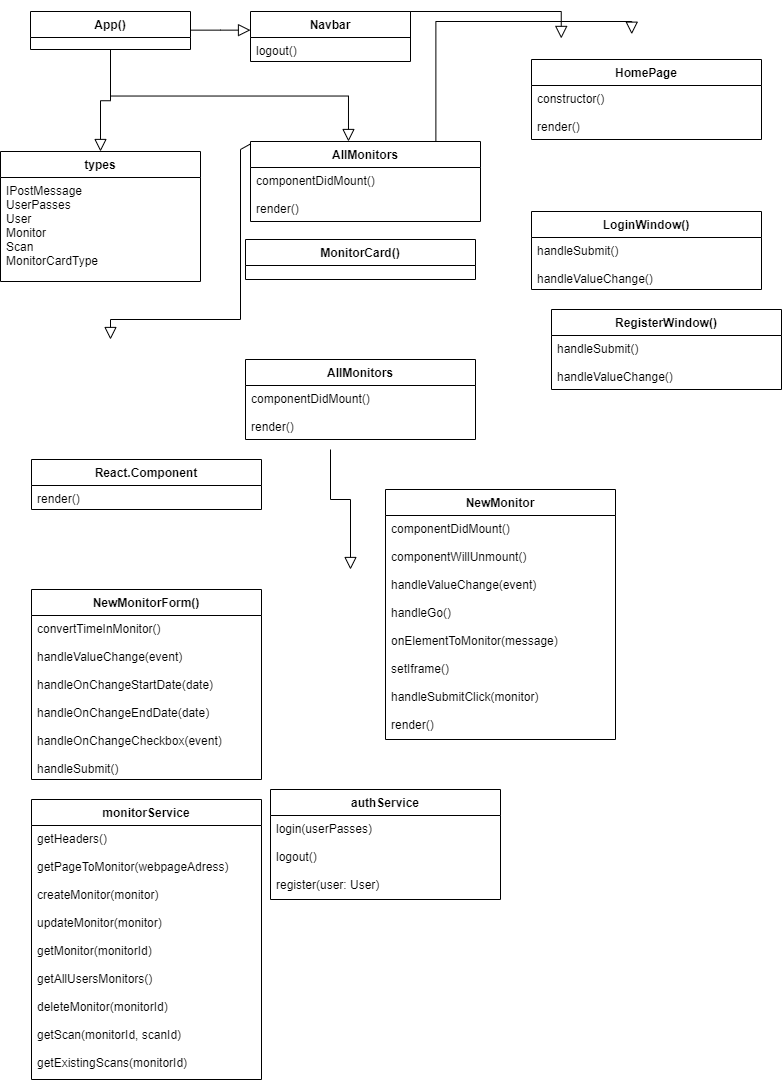

The diagram above was exported from draw.io. Its source (the exported page's mxGraphModel, read from the mxfile embedded in the PNG):
<mxGraphModel dx="1021" dy="567" grid="1" gridSize="10" guides="1" tooltips="1" connect="1" arrows="1" fold="1" page="1" pageScale="1" pageWidth="827" pageHeight="1169" math="0" shadow="0" extFonts="Permanent Marker^https://fonts.googleapis.com/css?family=Permanent+Marker">
  <root>
    <mxCell id="WIyWlLk6GJQsqaUBKTNV-0" />
    <mxCell id="WIyWlLk6GJQsqaUBKTNV-1" parent="WIyWlLk6GJQsqaUBKTNV-0" />
    <mxCell id="zkfFHV4jXpPFQw0GAbJ--0" value="Navbar" style="swimlane;fontStyle=1;align=center;verticalAlign=top;childLayout=stackLayout;horizontal=1;startSize=26;horizontalStack=0;resizeParent=1;resizeLast=0;collapsible=1;marginBottom=0;rounded=0;shadow=0;strokeWidth=1;" parent="WIyWlLk6GJQsqaUBKTNV-1" vertex="1">
      <mxGeometry x="279" y="32" width="160" height="50" as="geometry">
        <mxRectangle x="230" y="140" width="160" height="26" as="alternateBounds" />
      </mxGeometry>
    </mxCell>
    <mxCell id="zkfFHV4jXpPFQw0GAbJ--1" value="logout()&#10;&#10;" style="text;align=left;verticalAlign=top;spacingLeft=4;spacingRight=4;overflow=hidden;rotatable=0;points=[[0,0.5],[1,0.5]];portConstraint=eastwest;" parent="zkfFHV4jXpPFQw0GAbJ--0" vertex="1">
      <mxGeometry y="26" width="160" height="24" as="geometry" />
    </mxCell>
    <mxCell id="zkfFHV4jXpPFQw0GAbJ--6" value="AllMonitors" style="swimlane;fontStyle=1;align=center;verticalAlign=top;childLayout=stackLayout;horizontal=1;startSize=26;horizontalStack=0;resizeParent=1;resizeLast=0;collapsible=1;marginBottom=0;rounded=0;shadow=0;strokeWidth=1;" parent="WIyWlLk6GJQsqaUBKTNV-1" vertex="1">
      <mxGeometry x="279" y="162" width="230" height="80" as="geometry">
        <mxRectangle x="130" y="380" width="160" height="26" as="alternateBounds" />
      </mxGeometry>
    </mxCell>
    <mxCell id="2m-0pPYVZfKJGLCBlok0-41" value="componentDidMount()&#10;&#10;render()&#10;" style="text;align=left;verticalAlign=top;spacingLeft=4;spacingRight=4;overflow=hidden;rotatable=0;points=[[0,0.5],[1,0.5]];portConstraint=eastwest;" parent="zkfFHV4jXpPFQw0GAbJ--6" vertex="1">
      <mxGeometry y="26" width="230" height="54" as="geometry" />
    </mxCell>
    <mxCell id="zkfFHV4jXpPFQw0GAbJ--12" value="" style="endArrow=block;endSize=10;endFill=0;shadow=0;strokeWidth=1;rounded=0;edgeStyle=elbowEdgeStyle;elbow=vertical;exitX=0.5;exitY=1;exitDx=0;exitDy=0;entryX=0.426;entryY=0;entryDx=0;entryDy=0;entryPerimeter=0;" parent="WIyWlLk6GJQsqaUBKTNV-1" source="zkfFHV4jXpPFQw0GAbJ--13" target="zkfFHV4jXpPFQw0GAbJ--6" edge="1">
      <mxGeometry width="160" relative="1" as="geometry">
        <mxPoint x="219" y="225" as="sourcePoint" />
        <mxPoint x="219" y="225" as="targetPoint" />
      </mxGeometry>
    </mxCell>
    <mxCell id="zkfFHV4jXpPFQw0GAbJ--13" value="App()" style="swimlane;fontStyle=1;align=center;verticalAlign=top;childLayout=stackLayout;horizontal=1;startSize=26;horizontalStack=0;resizeParent=1;resizeLast=0;collapsible=1;marginBottom=0;rounded=0;shadow=0;strokeWidth=1;" parent="WIyWlLk6GJQsqaUBKTNV-1" vertex="1">
      <mxGeometry x="59" y="32" width="160" height="38" as="geometry">
        <mxRectangle x="340" y="380" width="170" height="26" as="alternateBounds" />
      </mxGeometry>
    </mxCell>
    <mxCell id="zkfFHV4jXpPFQw0GAbJ--16" value="" style="endArrow=block;endSize=10;endFill=0;shadow=0;strokeWidth=1;rounded=0;edgeStyle=elbowEdgeStyle;elbow=vertical;" parent="WIyWlLk6GJQsqaUBKTNV-1" source="zkfFHV4jXpPFQw0GAbJ--13" target="zkfFHV4jXpPFQw0GAbJ--0" edge="1">
      <mxGeometry width="160" relative="1" as="geometry">
        <mxPoint x="229" y="395" as="sourcePoint" />
        <mxPoint x="329" y="293" as="targetPoint" />
      </mxGeometry>
    </mxCell>
    <mxCell id="2m-0pPYVZfKJGLCBlok0-36" value="types" style="swimlane;fontStyle=1;align=center;verticalAlign=top;childLayout=stackLayout;horizontal=1;startSize=26;horizontalStack=0;resizeParent=1;resizeParentMax=0;resizeLast=0;collapsible=1;marginBottom=0;" parent="WIyWlLk6GJQsqaUBKTNV-1" vertex="1">
      <mxGeometry x="29" y="172" width="200" height="130" as="geometry" />
    </mxCell>
    <mxCell id="2m-0pPYVZfKJGLCBlok0-38" value="IPostMessage&#10;UserPasses&#10;User&#10;Monitor&#10;Scan&#10;MonitorCardType&#10;" style="text;strokeColor=none;fillColor=none;align=left;verticalAlign=top;spacingLeft=4;spacingRight=4;overflow=hidden;rotatable=0;points=[[0,0.5],[1,0.5]];portConstraint=eastwest;" parent="2m-0pPYVZfKJGLCBlok0-36" vertex="1">
      <mxGeometry y="26" width="200" height="104" as="geometry" />
    </mxCell>
    <mxCell id="2m-0pPYVZfKJGLCBlok0-42" value="" style="endArrow=block;endSize=10;endFill=0;shadow=0;strokeWidth=1;rounded=0;edgeStyle=elbowEdgeStyle;elbow=vertical;exitX=0.5;exitY=1;exitDx=0;exitDy=0;" parent="WIyWlLk6GJQsqaUBKTNV-1" source="zkfFHV4jXpPFQw0GAbJ--13" target="2m-0pPYVZfKJGLCBlok0-36" edge="1">
      <mxGeometry width="160" relative="1" as="geometry">
        <mxPoint x="109" y="122" as="sourcePoint" />
        <mxPoint x="139" y="169" as="targetPoint" />
      </mxGeometry>
    </mxCell>
    <mxCell id="2m-0pPYVZfKJGLCBlok0-46" value="" style="endArrow=block;endSize=10;endFill=0;shadow=0;strokeWidth=1;rounded=0;edgeStyle=elbowEdgeStyle;elbow=vertical;entryX=0.445;entryY=-0.007;entryDx=0;entryDy=0;entryPerimeter=0;exitX=0.806;exitY=-0.003;exitDx=0;exitDy=0;exitPerimeter=0;" parent="WIyWlLk6GJQsqaUBKTNV-1" source="zkfFHV4jXpPFQw0GAbJ--6" edge="1">
      <mxGeometry width="160" relative="1" as="geometry">
        <mxPoint x="469" y="102" as="sourcePoint" />
        <mxPoint x="660.25" y="54.724000000000046" as="targetPoint" />
        <Array as="points">
          <mxPoint x="559" y="42" />
          <mxPoint x="519" y="32" />
        </Array>
      </mxGeometry>
    </mxCell>
    <mxCell id="2m-0pPYVZfKJGLCBlok0-50" value="" style="endArrow=block;endSize=10;endFill=0;shadow=0;strokeWidth=1;rounded=0;edgeStyle=elbowEdgeStyle;elbow=vertical;entryX=0.163;entryY=0.002;entryDx=0;entryDy=0;entryPerimeter=0;" parent="WIyWlLk6GJQsqaUBKTNV-1" edge="1">
      <mxGeometry width="160" relative="1" as="geometry">
        <mxPoint x="439" y="71.40882352941182" as="sourcePoint" />
        <mxPoint x="589.75" y="58.936000000000035" as="targetPoint" />
        <Array as="points">
          <mxPoint x="499" y="32" />
        </Array>
      </mxGeometry>
    </mxCell>
    <mxCell id="2m-0pPYVZfKJGLCBlok0-51" value="" style="endArrow=block;endSize=10;endFill=0;shadow=0;strokeWidth=1;rounded=0;edgeStyle=elbowEdgeStyle;elbow=vertical;entryX=0.5;entryY=0;entryDx=0;entryDy=0;" parent="WIyWlLk6GJQsqaUBKTNV-1" edge="1">
      <mxGeometry width="160" relative="1" as="geometry">
        <mxPoint x="269" y="170" as="sourcePoint" />
        <mxPoint x="139" y="360" as="targetPoint" />
        <Array as="points">
          <mxPoint x="179" y="340" />
        </Array>
      </mxGeometry>
    </mxCell>
    <mxCell id="2m-0pPYVZfKJGLCBlok0-52" value="" style="endArrow=block;endSize=10;endFill=0;shadow=0;strokeWidth=1;rounded=0;edgeStyle=elbowEdgeStyle;elbow=vertical;" parent="WIyWlLk6GJQsqaUBKTNV-1" edge="1">
      <mxGeometry width="160" relative="1" as="geometry">
        <mxPoint x="359" y="470" as="sourcePoint" />
        <mxPoint x="379" y="590" as="targetPoint" />
        <Array as="points">
          <mxPoint x="349" y="520" />
        </Array>
      </mxGeometry>
    </mxCell>
    <mxCell id="2m-0pPYVZfKJGLCBlok0-54" value="" style="endArrow=none;html=1;entryX=0.001;entryY=0.029;entryDx=0;entryDy=0;entryPerimeter=0;" parent="WIyWlLk6GJQsqaUBKTNV-1" target="zkfFHV4jXpPFQw0GAbJ--6" edge="1">
      <mxGeometry width="50" height="50" relative="1" as="geometry">
        <mxPoint x="269" y="170" as="sourcePoint" />
        <mxPoint x="309" y="160" as="targetPoint" />
      </mxGeometry>
    </mxCell>
    <mxCell id="SxMGiDleviYeglkC45AK-0" value="MonitorCard()" style="swimlane;fontStyle=1;align=center;verticalAlign=top;childLayout=stackLayout;horizontal=1;startSize=26;horizontalStack=0;resizeParent=1;resizeLast=0;collapsible=1;marginBottom=0;rounded=0;shadow=0;strokeWidth=1;" vertex="1" parent="WIyWlLk6GJQsqaUBKTNV-1">
      <mxGeometry x="274" y="260" width="230" height="40" as="geometry">
        <mxRectangle x="130" y="380" width="160" height="26" as="alternateBounds" />
      </mxGeometry>
    </mxCell>
    <mxCell id="SxMGiDleviYeglkC45AK-2" value="HomePage" style="swimlane;fontStyle=1;align=center;verticalAlign=top;childLayout=stackLayout;horizontal=1;startSize=26;horizontalStack=0;resizeParent=1;resizeLast=0;collapsible=1;marginBottom=0;rounded=0;shadow=0;strokeWidth=1;" vertex="1" parent="WIyWlLk6GJQsqaUBKTNV-1">
      <mxGeometry x="560" y="80" width="230" height="80" as="geometry">
        <mxRectangle x="130" y="380" width="160" height="26" as="alternateBounds" />
      </mxGeometry>
    </mxCell>
    <mxCell id="SxMGiDleviYeglkC45AK-3" value="constructor()&#10;&#10;render()&#10;" style="text;align=left;verticalAlign=top;spacingLeft=4;spacingRight=4;overflow=hidden;rotatable=0;points=[[0,0.5],[1,0.5]];portConstraint=eastwest;" vertex="1" parent="SxMGiDleviYeglkC45AK-2">
      <mxGeometry y="26" width="230" height="54" as="geometry" />
    </mxCell>
    <mxCell id="SxMGiDleviYeglkC45AK-4" value="LoginWindow()" style="swimlane;fontStyle=1;align=center;verticalAlign=top;childLayout=stackLayout;horizontal=1;startSize=26;horizontalStack=0;resizeParent=1;resizeLast=0;collapsible=1;marginBottom=0;rounded=0;shadow=0;strokeWidth=1;" vertex="1" parent="WIyWlLk6GJQsqaUBKTNV-1">
      <mxGeometry x="560" y="232" width="230" height="78" as="geometry">
        <mxRectangle x="130" y="380" width="160" height="26" as="alternateBounds" />
      </mxGeometry>
    </mxCell>
    <mxCell id="SxMGiDleviYeglkC45AK-5" value="handleSubmit()&#10;&#10;handleValueChange()" style="text;align=left;verticalAlign=top;spacingLeft=4;spacingRight=4;overflow=hidden;rotatable=0;points=[[0,0.5],[1,0.5]];portConstraint=eastwest;" vertex="1" parent="SxMGiDleviYeglkC45AK-4">
      <mxGeometry y="26" width="230" height="44" as="geometry" />
    </mxCell>
    <mxCell id="SxMGiDleviYeglkC45AK-7" value="RegisterWindow()" style="swimlane;fontStyle=1;align=center;verticalAlign=top;childLayout=stackLayout;horizontal=1;startSize=26;horizontalStack=0;resizeParent=1;resizeLast=0;collapsible=1;marginBottom=0;rounded=0;shadow=0;strokeWidth=1;" vertex="1" parent="WIyWlLk6GJQsqaUBKTNV-1">
      <mxGeometry x="580" y="330" width="230" height="80" as="geometry">
        <mxRectangle x="130" y="380" width="160" height="26" as="alternateBounds" />
      </mxGeometry>
    </mxCell>
    <mxCell id="SxMGiDleviYeglkC45AK-8" value="handleSubmit()&#10;&#10;handleValueChange()" style="text;align=left;verticalAlign=top;spacingLeft=4;spacingRight=4;overflow=hidden;rotatable=0;points=[[0,0.5],[1,0.5]];portConstraint=eastwest;" vertex="1" parent="SxMGiDleviYeglkC45AK-7">
      <mxGeometry y="26" width="230" height="54" as="geometry" />
    </mxCell>
    <mxCell id="SxMGiDleviYeglkC45AK-9" value="AllMonitors" style="swimlane;fontStyle=1;align=center;verticalAlign=top;childLayout=stackLayout;horizontal=1;startSize=26;horizontalStack=0;resizeParent=1;resizeLast=0;collapsible=1;marginBottom=0;rounded=0;shadow=0;strokeWidth=1;" vertex="1" parent="WIyWlLk6GJQsqaUBKTNV-1">
      <mxGeometry x="274" y="380" width="230" height="80" as="geometry">
        <mxRectangle x="130" y="380" width="160" height="26" as="alternateBounds" />
      </mxGeometry>
    </mxCell>
    <mxCell id="SxMGiDleviYeglkC45AK-10" value="componentDidMount()&#10;&#10;render()&#10;" style="text;align=left;verticalAlign=top;spacingLeft=4;spacingRight=4;overflow=hidden;rotatable=0;points=[[0,0.5],[1,0.5]];portConstraint=eastwest;" vertex="1" parent="SxMGiDleviYeglkC45AK-9">
      <mxGeometry y="26" width="230" height="54" as="geometry" />
    </mxCell>
    <mxCell id="SxMGiDleviYeglkC45AK-11" value="React.Component" style="swimlane;fontStyle=1;align=center;verticalAlign=top;childLayout=stackLayout;horizontal=1;startSize=26;horizontalStack=0;resizeParent=1;resizeLast=0;collapsible=1;marginBottom=0;rounded=0;shadow=0;strokeWidth=1;" vertex="1" parent="WIyWlLk6GJQsqaUBKTNV-1">
      <mxGeometry x="60" y="480" width="230" height="50" as="geometry">
        <mxRectangle x="130" y="380" width="160" height="26" as="alternateBounds" />
      </mxGeometry>
    </mxCell>
    <mxCell id="SxMGiDleviYeglkC45AK-12" value="render()&#10;" style="text;align=left;verticalAlign=top;spacingLeft=4;spacingRight=4;overflow=hidden;rotatable=0;points=[[0,0.5],[1,0.5]];portConstraint=eastwest;" vertex="1" parent="SxMGiDleviYeglkC45AK-11">
      <mxGeometry y="26" width="230" height="24" as="geometry" />
    </mxCell>
    <mxCell id="SxMGiDleviYeglkC45AK-13" value="NewMonitor" style="swimlane;fontStyle=1;align=center;verticalAlign=top;childLayout=stackLayout;horizontal=1;startSize=26;horizontalStack=0;resizeParent=1;resizeLast=0;collapsible=1;marginBottom=0;rounded=0;shadow=0;strokeWidth=1;" vertex="1" parent="WIyWlLk6GJQsqaUBKTNV-1">
      <mxGeometry x="414" y="510" width="230" height="250" as="geometry">
        <mxRectangle x="130" y="380" width="160" height="26" as="alternateBounds" />
      </mxGeometry>
    </mxCell>
    <mxCell id="SxMGiDleviYeglkC45AK-14" value="componentDidMount()&#10;&#10;componentWillUnmount()&#10;&#10;handleValueChange(event)&#10;&#10;handleGo()&#10;&#10;onElementToMonitor(message)&#10;&#10;setIframe()&#10;&#10;handleSubmitClick(monitor)&#10;&#10;render()&#10;" style="text;align=left;verticalAlign=top;spacingLeft=4;spacingRight=4;overflow=hidden;rotatable=0;points=[[0,0.5],[1,0.5]];portConstraint=eastwest;" vertex="1" parent="SxMGiDleviYeglkC45AK-13">
      <mxGeometry y="26" width="230" height="224" as="geometry" />
    </mxCell>
    <mxCell id="SxMGiDleviYeglkC45AK-18" value="NewMonitorForm()" style="swimlane;fontStyle=1;align=center;verticalAlign=top;childLayout=stackLayout;horizontal=1;startSize=26;horizontalStack=0;resizeParent=1;resizeLast=0;collapsible=1;marginBottom=0;rounded=0;shadow=0;strokeWidth=1;" vertex="1" parent="WIyWlLk6GJQsqaUBKTNV-1">
      <mxGeometry x="60" y="610" width="230" height="190" as="geometry">
        <mxRectangle x="130" y="380" width="160" height="26" as="alternateBounds" />
      </mxGeometry>
    </mxCell>
    <mxCell id="SxMGiDleviYeglkC45AK-19" value="convertTimeInMonitor()&#10;&#10;handleValueChange(event)&#10;&#10;handleOnChangeStartDate(date)&#10;&#10;handleOnChangeEndDate(date)&#10;&#10;handleOnChangeCheckbox(event)&#10;&#10;handleSubmit()" style="text;align=left;verticalAlign=top;spacingLeft=4;spacingRight=4;overflow=hidden;rotatable=0;points=[[0,0.5],[1,0.5]];portConstraint=eastwest;" vertex="1" parent="SxMGiDleviYeglkC45AK-18">
      <mxGeometry y="26" width="230" height="164" as="geometry" />
    </mxCell>
    <mxCell id="SxMGiDleviYeglkC45AK-20" value="authService" style="swimlane;fontStyle=1;align=center;verticalAlign=top;childLayout=stackLayout;horizontal=1;startSize=26;horizontalStack=0;resizeParent=1;resizeLast=0;collapsible=1;marginBottom=0;rounded=0;shadow=0;strokeWidth=1;" vertex="1" parent="WIyWlLk6GJQsqaUBKTNV-1">
      <mxGeometry x="299" y="810" width="230" height="110" as="geometry">
        <mxRectangle x="130" y="380" width="160" height="26" as="alternateBounds" />
      </mxGeometry>
    </mxCell>
    <mxCell id="SxMGiDleviYeglkC45AK-21" value="login(userPasses)&#10;&#10;logout()&#10;&#10;register(user: User)" style="text;align=left;verticalAlign=top;spacingLeft=4;spacingRight=4;overflow=hidden;rotatable=0;points=[[0,0.5],[1,0.5]];portConstraint=eastwest;" vertex="1" parent="SxMGiDleviYeglkC45AK-20">
      <mxGeometry y="26" width="230" height="84" as="geometry" />
    </mxCell>
    <mxCell id="SxMGiDleviYeglkC45AK-22" value="monitorService" style="swimlane;fontStyle=1;align=center;verticalAlign=top;childLayout=stackLayout;horizontal=1;startSize=26;horizontalStack=0;resizeParent=1;resizeLast=0;collapsible=1;marginBottom=0;rounded=0;shadow=0;strokeWidth=1;" vertex="1" parent="WIyWlLk6GJQsqaUBKTNV-1">
      <mxGeometry x="60" y="820" width="230" height="280" as="geometry">
        <mxRectangle x="130" y="380" width="160" height="26" as="alternateBounds" />
      </mxGeometry>
    </mxCell>
    <mxCell id="SxMGiDleviYeglkC45AK-23" value="getHeaders()&#10;&#10;getPageToMonitor(webpageAdress)&#10;&#10;createMonitor(monitor)&#10;&#10;updateMonitor(monitor)&#10;&#10;getMonitor(monitorId)&#10;&#10;getAllUsersMonitors()&#10;&#10;deleteMonitor(monitorId)&#10;&#10;getScan(monitorId, scanId)&#10;&#10;getExistingScans(monitorId)" style="text;align=left;verticalAlign=top;spacingLeft=4;spacingRight=4;overflow=hidden;rotatable=0;points=[[0,0.5],[1,0.5]];portConstraint=eastwest;" vertex="1" parent="SxMGiDleviYeglkC45AK-22">
      <mxGeometry y="26" width="230" height="254" as="geometry" />
    </mxCell>
  </root>
</mxGraphModel>